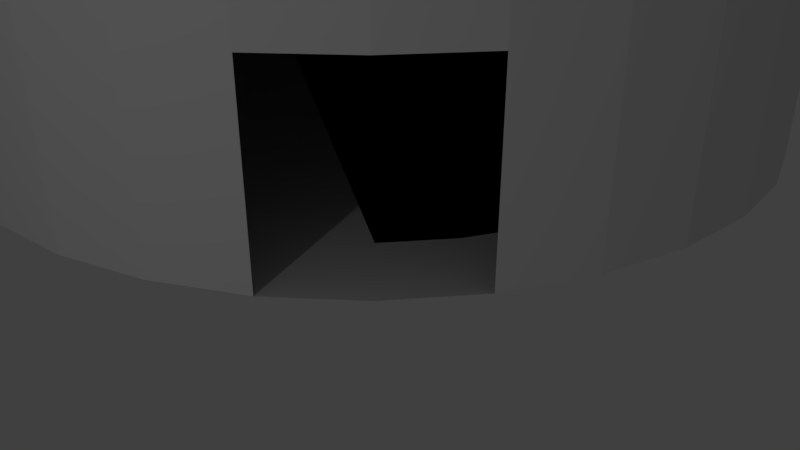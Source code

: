 # Source: magickhaus.blend  (saved by Blender 2.78.0; exported with 4.5.12 LTS)
import bpy
from mathutils import Matrix  # noqa: F401  (used for matrix-valued properties, if any)

bpy.ops.wm.read_factory_settings(use_empty=True)
scene = bpy.context.scene
scene.name = 'Scene'

# ---- collections
col_collection_1 = bpy.data.collections.new('Collection 1'); scene.collection.children.link(col_collection_1)

# ---- materials (node trees are filled in below, after node groups)
mat_material = bpy.data.materials.new('Material')
mat_material.alpha_threshold = 0.0
mat_material.use_transparent_shadow = False
mat_material.roughness = 0.5
mat_material.line_color = (0.0, 0.0, 0.0, 1.0)

# ---- material node trees

# ---- world
world_world = bpy.data.worlds.new('World'); scene.world = world_world
world_world.color = (0.05088, 0.05088, 0.05088)
world_world.use_sun_shadow = False
world_world.sun_shadow_jitter_overblur = 0.0
world_world.cycles.sampling_method = 'MANUAL'

# ---- cameras
cam_camera = bpy.data.cameras.new('Camera')
cam_camera.clip_end = 100.0
cam_camera.lens = 35.0
cam_camera.sensor_width = 32.0
cam_camera.sensor_height = 18.0
cam_camera.ortho_scale = 7.314
cam_camera.dof.focus_distance = 0.0
cam_camera.dof.aperture_fstop = 128.0

# ---- lights
light_lamp = bpy.data.lights.new('Lamp', 'POINT')
light_lamp.transmission_factor = 0.0
light_lamp.cutoff_distance = 30.0
light_lamp.energy = 100.0
light_lamp.shadow_buffer_clip_start = 1.001
light_lamp.shadow_soft_size = 0.1
light_lamp.shadow_maximum_resolution = 0.006
light_lamp.use_absolute_resolution = True

# ---- meshes
me_cylinder = bpy.data.meshes.new('Cylinder')
me_cylinder.from_pydata([(-0.2, -0.8, -1.0), (0.2, -0.8, -1.0), (0.0, 0.8, -1.0), (0.1561, 0.7846, -1.0), (0.3061, 0.7391, -1.0), (0.4445, 0.6652, -1.0), (0.5657, 0.5657, -1.0), (0.6652, 0.4445, -1.0), (0.7391, 0.3061, -1.0), (0.7846, 0.1561, -1.0), (0.8, 6.04e-08, -1.0), (0.7846, -0.1561, -1.0), (0.7391, -0.3061, -1.0), (0.6652, -0.4445, -1.0), (0.5657, -0.5657, -1.0), (0.4445, -0.6652, -1.0), (0.3061, -0.7391, -1.0), (0.1561, -0.7846, -1.0), (-2.607e-07, -0.8, -1.0), (-0.1561, -0.7846, -1.0), (-0.3061, -0.7391, -1.0), (-0.4445, -0.6652, -1.0), (-0.5657, -0.5657, -1.0), (-0.6652, -0.4445, -1.0), (-0.7391, -0.3061, -1.0), (-0.7846, -0.1561, -1.0), (-0.8, 7.725e-07, -1.0), (-0.7846, 0.1561, -1.0), (-0.7391, 0.3061, -1.0), (-0.6652, 0.4445, -1.0), (-0.5657, 0.5657, -1.0), (-0.4445, 0.6652, -1.0), (-0.3061, 0.7391, -1.0), (-0.1561, 0.7846, -1.0), (0.6872, 0.3912, -1.0), (0.09848, 0.7846, -1.0), (0.2064, 0.7125, -1.0), (0.7846, -0.09848, -1.0), (0.7125, -0.2064, -1.0), (-0.2064, -0.7125, -1.0), (-0.6872, -0.3912, -1.0), (-0.3912, 0.6872, -1.0), (-0.4633, 0.5793, -1.0), (-0.7846, 0.09848, -1.0), (-0.09848, -0.7846, -1.0), (0.0, 1.0, -1.0), (0.0, 1.0, 1.0), (0.1951, 0.9808, -1.0), (0.1951, 0.9808, 1.0), (0.3827, 0.9239, -1.0), (0.3827, 0.9239, 1.0), (0.5556, 0.8315, -1.0), (0.5556, 0.8315, 1.0), (0.7071, 0.7071, -1.0), (0.7071, 0.7071, 1.0), (0.8315, 0.5556, -1.0), (0.8315, 0.5556, 1.0), (0.9239, 0.3827, -1.0), (0.9239, 0.3827, 1.0), (0.9808, 0.1951, -1.0), (0.9808, 0.1951, 1.0), (1.0, 7.55e-08, -1.0), (1.0, 7.55e-08, 1.0), (0.9808, -0.1951, -1.0), (0.9808, -0.1951, 1.0), (0.9239, -0.3827, -1.0), (0.9239, -0.3827, 1.0), (0.8315, -0.5556, -1.0), (0.8315, -0.5556, 1.0), (0.7071, -0.7071, -1.0), (0.7071, -0.7071, 1.0), (0.5556, -0.8315, -1.0), (0.5556, -0.8315, 1.0), (0.3827, -0.9239, -1.0), (0.3827, -0.9239, 1.0), (0.1951, -0.9808, -1.0), (0.1951, -0.9808, 1.0), (-3.258e-07, -1.0, -1.0), (-3.258e-07, -1.0, 1.0), (-0.1951, -0.9808, -1.0), (-0.1951, -0.9808, 1.0), (-0.3827, -0.9239, -1.0), (-0.3827, -0.9239, 1.0), (-0.5556, -0.8315, -1.0), (-0.5556, -0.8315, 1.0), (-0.7071, -0.7071, -1.0), (-0.7071, -0.7071, 1.0), (-0.8315, -0.5556, -1.0), (-0.8315, -0.5556, 1.0), (-0.9239, -0.3827, -1.0), (-0.9239, -0.3827, 1.0), (-0.9808, -0.1951, -1.0), (-0.9808, -0.1951, 1.0), (-1.0, 9.656e-07, -1.0), (-1.0, 9.656e-07, 1.0), (-0.9808, 0.1951, -1.0), (-0.9808, 0.1951, 1.0), (-0.9239, 0.3827, -1.0), (-0.9239, 0.3827, 1.0), (-0.8315, 0.5556, -1.0), (-0.8315, 0.5556, 1.0), (-0.7071, 0.7071, -1.0), (-0.7071, 0.7071, 1.0), (-0.5556, 0.8315, -1.0), (-0.5556, 0.8315, 1.0), (-0.3827, 0.9239, -1.0), (-0.3827, 0.9239, 1.0), (-0.1951, 0.9808, -1.0), (-0.1951, 0.9808, 1.0), (0.7552, -0.1425, -1.0), (-0.3846, 0.6972, -1.0), (0.2064, 0.7125, -1.0), (0.5242, -0.4882, -1.0), (0.09848, 0.7846, -1.0), (-0.08852, -0.7913, -1.0), (-0.3846, 0.6972, -1.0), (0.7913, -0.08852, -1.0), (0.3846, -0.6972, -1.0), (-1.341e-07, -1.0, 0.0), (-0.2, -0.9793, 0.0), (-0.1951, -0.9808, 0.0), (-0.2, -0.9793, -1.0), (-0.1893, -0.8107, -1.0), (-0.1511, -0.8489, -1.0), (-0.2, -0.8647, -1.0), (-0.07612, -0.9239, -1.0), (-0.2, -0.9602, -1.0), (0.2, -0.9793, -1.0), (0.2, -0.8113, -1.0), (0.2, -0.9602, -1.0), (0.1951, -0.9808, 0.0), (0.2, -0.9793, 0.0), (-0.2, -0.8113, -1.0), (-0.2, -0.9793, -1.0), (0.2, -0.9793, -1.0)], [(19, 20), (20, 21), (21, 22), (22, 23), (24, 25), (25, 26), (27, 28), (28, 29), (29, 30), (30, 31), (32, 33), (13, 38), (23, 24), (114, 18), (26, 27), (41, 42), (25, 42), (25, 43), (25, 40), (39, 44), (115, 32), (29, 42), (9, 37), (9, 34), (35, 36), (118, 77), (9, 109), (32, 110), (32, 101), (113, 111), (19, 114), (31, 115), (9, 59), (7, 5), (5, 33), (75, 127), (1, 128), (129, 125), (122, 123), (124, 126), (132, 124), (121, 126), (131, 127), (127, 129), (129, 128), (18, 1), (18, 0)], [(10, 116, 11, 12, 13, 14, 112, 9), (33, 17, 18, 32), (45, 46, 48, 47), (47, 48, 50, 49), (49, 50, 52, 51), (51, 52, 54, 53), (53, 54, 56, 55), (55, 56, 58, 57), (57, 58, 60, 59), (59, 60, 62, 61), (61, 62, 64, 63), (63, 64, 66, 65), (65, 66, 68, 67), (67, 68, 70, 69), (69, 70, 72, 71), (71, 72, 74, 73), (73, 74, 76, 130, 75, 134), (79, 120, 119, 121), (81, 82, 84, 83), (83, 84, 86, 85), (85, 86, 88, 87), (87, 88, 90, 89), (89, 90, 92, 91), (91, 92, 94, 93), (93, 94, 96, 95), (95, 96, 98, 97), (97, 98, 100, 99), (99, 100, 102, 101), (101, 102, 104, 103), (103, 104, 106, 105), (48, 46, 108, 106, 104, 102, 100, 98, 96, 94, 92, 90, 88, 86, 84, 82, 80, 78, 76, 74, 72, 70, 68, 66, 64, 62, 60, 58, 56, 54, 52, 50), (105, 106, 108, 107), (107, 108, 46, 45), (45, 47, 49, 51, 3, 113, 33, 103, 105, 107), (103, 33, 28, 26, 93, 95, 97, 99, 101), (93, 26, 28, 33, 17, 24, 89, 91), (89, 24, 17, 20, 87), (87, 20, 17, 16, 14, 69, 71, 128, 18, 122, 0, 132, 83, 85), (83, 132, 122, 18, 128, 71, 73, 134, 75, 77, 79, 133, 81), (69, 14, 112, 17, 11, 63, 65, 67), (63, 11, 17, 33, 113, 3, 51, 53, 55, 57, 59, 61), (17, 112, 14, 16), (14, 15, 117, 16, 112), (112, 16, 17, 33, 2, 113, 3, 4, 5, 6, 7, 9), (2, 3, 113), (7, 8, 9), (121, 119, 120, 80, 82, 81, 133, 79), (120, 118, 78, 80), (118, 130, 76, 78), (132, 0, 122)])
me_cylinder.materials.append(mat_material)
me_cylinder.use_remesh_preserve_volume = False
me_cylinder.use_remesh_preserve_attributes = False
me_cylinder.use_mirror_vertex_groups = False
me_cylinder.update()

# ---- objects
ob_lamp = bpy.data.objects.new('Lamp', light_lamp)
ob_camera = bpy.data.objects.new('Camera', cam_camera)
ob_cylinder = bpy.data.objects.new('Cylinder', me_cylinder)

# ---- transforms, parenting, visibility, modifiers, constraints
ob_lamp.location = (5.529, -10.33, 3.883)
ob_lamp.rotation_euler = (0.6503, 0.05522, 1.866)
ob_lamp.lock_rotations_4d = False
ob_lamp.empty_display_type = 'ARROWS'
ob_lamp.color = (0.0, 0.0, 0.0, 0.0)
ob_lamp.lineart.crease_threshold = 0.0
ob_camera.location = (7.994, -7.108, 3.614)
ob_camera.rotation_euler = (1.109, 0.0, 0.8149)
ob_camera.lock_rotations_4d = False
ob_camera.empty_display_type = 'ARROWS'
ob_camera.color = (0.0, 0.0, 0.0, 0.0)
ob_camera.display_type = 'WIRE'
ob_camera.lineart.crease_threshold = 0.0
ob_cylinder.location = (0.0, 0.0, 2.0)
ob_cylinder.rotation_euler = (0.0, 0.0, 0.8378)
ob_cylinder.scale = (4.867, 4.867, 1.947)
ob_cylinder.lineart.crease_threshold = 0.0

# ---- collection membership
col_collection_1.objects.link(ob_lamp)
col_collection_1.objects.link(ob_camera)
col_collection_1.objects.link(ob_cylinder)

# ---- scene / render settings (as saved in the file)
scene.camera = ob_camera
scene.frame_start = 1; scene.frame_end = 250; scene.frame_set(0)
scene.render.engine = 'BLENDER_EEVEE_NEXT'
scene.render.resolution_percentage = 50
scene.render.dither_intensity = 0.0
scene.cycles.use_denoising = False
scene.cycles.samples = 128
scene.cycles.sampling_pattern = 'TABULATED_SOBOL'
scene.cycles.light_sampling_threshold = 0.0
scene.cycles.use_adaptive_sampling = False
scene.cycles.use_light_tree = False
scene.cycles.blur_glossy = 0.0
scene.cycles.sample_clamp_indirect = 0.0
scene.view_settings.view_transform = 'Standard'
bpy.context.view_layer.update()
